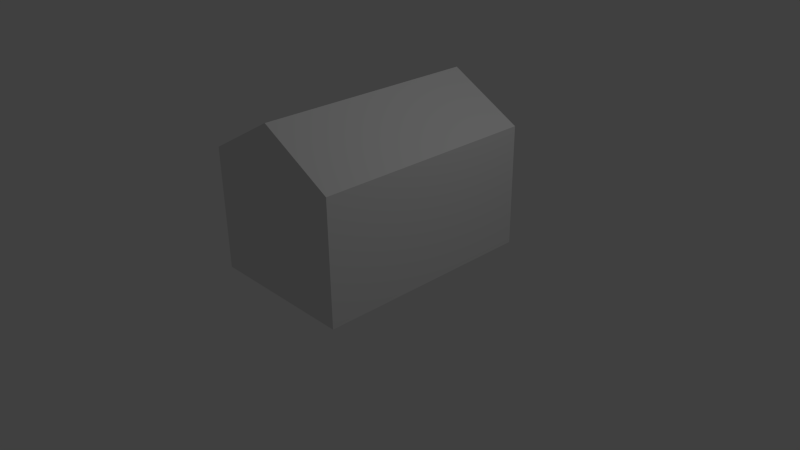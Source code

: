 # Source: house.blend  (saved by Blender 2.70.0; exported with 4.5.12 LTS)
import bpy
from mathutils import Matrix  # noqa: F401  (used for matrix-valued properties, if any)

bpy.ops.wm.read_factory_settings(use_empty=True)
scene = bpy.context.scene
scene.name = 'Scene'

# ---- collections
col_collection_1 = bpy.data.collections.new('Collection 1'); scene.collection.children.link(col_collection_1)

# ---- materials (node trees are filled in below, after node groups)
mat_material = bpy.data.materials.new('Material')
mat_material.alpha_threshold = 0.0
mat_material.use_transparent_shadow = False
mat_material.roughness = 0.5
mat_material.line_color = (0.0, 0.0, 0.0, 1.0)

# ---- material node trees

# ---- world
world_world = bpy.data.worlds.new('World'); scene.world = world_world
world_world.color = (0.05088, 0.05088, 0.05088)
world_world.use_sun_shadow = False
world_world.sun_shadow_jitter_overblur = 0.0
world_world.cycles.sampling_method = 'MANUAL'
world_world.cycles.sample_map_resolution = 256

# ---- cameras
cam_camera = bpy.data.cameras.new('Camera')
cam_camera.clip_end = 100.0
cam_camera.lens = 35.0
cam_camera.sensor_width = 32.0
cam_camera.sensor_height = 18.0
cam_camera.ortho_scale = 7.314
cam_camera.dof.focus_distance = 0.0
cam_camera.dof.aperture_fstop = 128.0

# ---- lights
light_lamp = bpy.data.lights.new('Lamp', 'POINT')
light_lamp.transmission_factor = 0.0
light_lamp.cutoff_distance = 30.0
light_lamp.energy = 100.0
light_lamp.shadow_buffer_clip_start = 1.001
light_lamp.shadow_soft_size = 0.1
light_lamp.shadow_maximum_resolution = 0.006
light_lamp.use_absolute_resolution = True
light_lamp.cycles.use_multiple_importance_sampling = False

# ---- meshes
me_cube = bpy.data.meshes.new('Cube')
me_cube.from_pydata([(1.0, 1.496, 0.0), (1.0, -1.496, 0.0), (1.0, 1.496, 1.611), (1.0, -1.496, 1.611), (1.788e-07, 1.496, 0.0), (-5.96e-08, -1.496, 0.0), (2.384e-07, 1.496, 2.16), (-5.364e-07, -1.496, 2.16)], [], [(0, 2, 3, 1), (2, 6, 7, 3), (1, 3, 7, 5), (2, 0, 4, 6), (1, 5, 4, 0)])
_uv = me_cube.uv_layers.new(name='UVMap')
_uv.uv.foreach_set('vector', [0.7451, 0.01804, 0.7451, 0.51, 0.009089, 0.51, 0.009089, 0.01804, 0.7451, 0.5104, 0.7451, 0.8166, 0.009089, 0.8166, 0.009089, 0.5104, 0.7455, 0.01826, 0.7455, 0.5099, 0.9917, 0.6923, 0.9917, 0.01826, 0.7454, 0.51, 0.7454, 0.01803, 0.9914, 0.01803, 0.9914, 0.6925, 0.07483, 0.3562, 0.07483, 0.1519, 0.6862, 0.1519, 0.6862, 0.3562])
me_cube.materials.append(mat_material)
me_cube.use_remesh_preserve_volume = False
me_cube.use_remesh_preserve_attributes = False
me_cube.use_mirror_vertex_groups = False
me_cube.update()

# ---- objects
ob_cube = bpy.data.objects.new('Cube', me_cube)
ob_lamp = bpy.data.objects.new('Lamp', light_lamp)
ob_camera = bpy.data.objects.new('Camera', cam_camera)

# ---- transforms, parenting, visibility, modifiers, constraints
ob_cube.location = (0.0, 0.0, 0.0)
ob_cube.lock_rotations_4d = False
ob_cube.empty_display_type = 'ARROWS'
ob_cube.lineart.crease_threshold = 0.0
_m = ob_cube.modifiers.new('Mirror', 'MIRROR')
ob_lamp.location = (4.076, 1.005, 5.904)
ob_lamp.rotation_euler = (0.6503, 0.05522, 1.866)
ob_lamp.lock_rotations_4d = False
ob_lamp.empty_display_type = 'ARROWS'
ob_lamp.color = (0.0, 0.0, 0.0, 0.0)
ob_lamp.lineart.crease_threshold = 0.0
ob_camera.location = (7.481, -6.508, 5.344)
ob_camera.rotation_euler = (1.109, 0.01082, 0.8149)
ob_camera.lock_rotations_4d = False
ob_camera.empty_display_type = 'ARROWS'
ob_camera.color = (0.0, 0.0, 0.0, 0.0)
ob_camera.display_type = 'WIRE'
ob_camera.lineart.crease_threshold = 0.0

# ---- collection membership
col_collection_1.objects.link(ob_cube)
col_collection_1.objects.link(ob_lamp)
col_collection_1.objects.link(ob_camera)

# ---- scene / render settings (as saved in the file)
scene.camera = ob_camera
scene.frame_start = 1; scene.frame_end = 250; scene.frame_set(1)
scene.render.engine = 'BLENDER_EEVEE_NEXT'
scene.render.resolution_percentage = 50
scene.render.dither_intensity = 0.0
scene.cycles.use_denoising = False
scene.cycles.samples = 10
scene.cycles.sampling_pattern = 'TABULATED_SOBOL'
scene.cycles.light_sampling_threshold = 0.0
scene.cycles.use_adaptive_sampling = False
scene.cycles.use_light_tree = False
scene.cycles.blur_glossy = 0.0
scene.cycles.volume_bounces = 1
scene.cycles.pixel_filter_type = 'GAUSSIAN'
scene.cycles.sample_clamp_indirect = 0.0
scene.view_settings.view_transform = 'Standard'
bpy.context.view_layer.update()
